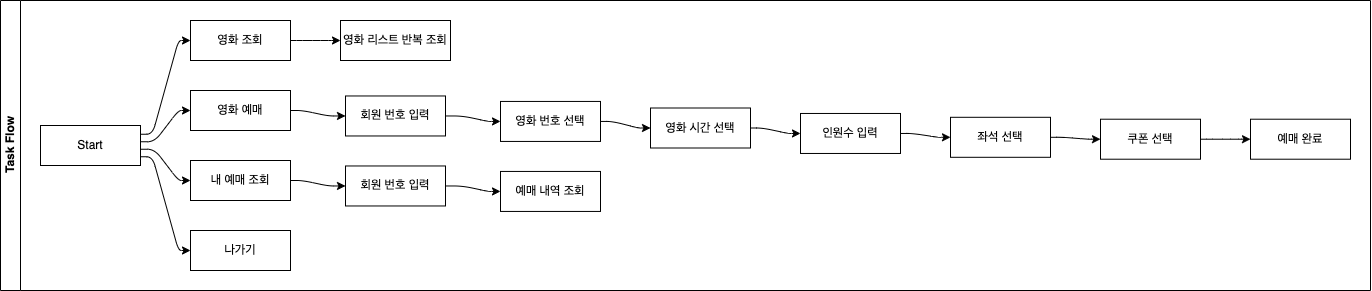

The diagram above was exported from draw.io. Its source (the exported page's mxGraphModel, read from the mxfile embedded in the PNG):
<mxGraphModel dx="4154" dy="1403" grid="1" gridSize="10" guides="1" tooltips="1" connect="1" arrows="1" fold="1" page="1" pageScale="1" pageWidth="1169" pageHeight="827" math="0" shadow="0">
  <root>
    <mxCell id="0" />
    <mxCell id="1" parent="0" />
    <mxCell id="Pw2VO-spyUh9d-HkhykK-1" value="Task Flow" style="swimlane;html=1;startSize=20;horizontal=0;childLayout=flowLayout;flowOrientation=west;resizable=0;interRankCellSpacing=50;containerType=tree;fontSize=12;" parent="1" vertex="1">
      <mxGeometry x="-920" y="790" width="1370" height="290" as="geometry" />
    </mxCell>
    <mxCell id="Pw2VO-spyUh9d-HkhykK-2" value="Start" style="whiteSpace=wrap;html=1;" parent="Pw2VO-spyUh9d-HkhykK-1" vertex="1">
      <mxGeometry x="40" y="125" width="100" height="40" as="geometry" />
    </mxCell>
    <mxCell id="Pw2VO-spyUh9d-HkhykK-3" value="영화 조회" style="whiteSpace=wrap;html=1;" parent="Pw2VO-spyUh9d-HkhykK-1" vertex="1">
      <mxGeometry x="190" y="20" width="100" height="40" as="geometry" />
    </mxCell>
    <mxCell id="Pw2VO-spyUh9d-HkhykK-4" value="" style="html=1;rounded=1;curved=0;sourcePerimeterSpacing=0;targetPerimeterSpacing=0;startSize=6;endSize=6;noEdgeStyle=1;orthogonal=1;" parent="Pw2VO-spyUh9d-HkhykK-1" source="Pw2VO-spyUh9d-HkhykK-2" target="Pw2VO-spyUh9d-HkhykK-3" edge="1">
      <mxGeometry relative="1" as="geometry">
        <Array as="points">
          <mxPoint x="152" y="133.75" />
          <mxPoint x="178" y="40" />
        </Array>
      </mxGeometry>
    </mxCell>
    <mxCell id="Pw2VO-spyUh9d-HkhykK-5" value="영화 예매" style="whiteSpace=wrap;html=1;" parent="Pw2VO-spyUh9d-HkhykK-1" vertex="1">
      <mxGeometry x="190" y="90" width="100" height="40" as="geometry" />
    </mxCell>
    <mxCell id="Pw2VO-spyUh9d-HkhykK-6" value="" style="html=1;rounded=1;curved=0;sourcePerimeterSpacing=0;targetPerimeterSpacing=0;startSize=6;endSize=6;noEdgeStyle=1;orthogonal=1;" parent="Pw2VO-spyUh9d-HkhykK-1" source="Pw2VO-spyUh9d-HkhykK-2" target="Pw2VO-spyUh9d-HkhykK-5" edge="1">
      <mxGeometry relative="1" as="geometry">
        <Array as="points">
          <mxPoint x="154" y="141.25" />
          <mxPoint x="178" y="110" />
        </Array>
      </mxGeometry>
    </mxCell>
    <mxCell id="Pw2VO-spyUh9d-HkhykK-10" value="" style="html=1;rounded=1;curved=0;sourcePerimeterSpacing=0;targetPerimeterSpacing=0;startSize=6;endSize=6;noEdgeStyle=1;orthogonal=1;" parent="Pw2VO-spyUh9d-HkhykK-1" source="Pw2VO-spyUh9d-HkhykK-2" target="Pw2VO-spyUh9d-HkhykK-11" edge="1">
      <mxGeometry relative="1" as="geometry">
        <mxPoint x="470" y="1182.5" as="sourcePoint" />
        <Array as="points">
          <mxPoint x="154" y="148.75" />
          <mxPoint x="178" y="180" />
        </Array>
      </mxGeometry>
    </mxCell>
    <mxCell id="Pw2VO-spyUh9d-HkhykK-11" value="내 예매 조회" style="whiteSpace=wrap;html=1;" parent="Pw2VO-spyUh9d-HkhykK-1" vertex="1">
      <mxGeometry x="190" y="160" width="100" height="40" as="geometry" />
    </mxCell>
    <mxCell id="Pw2VO-spyUh9d-HkhykK-12" value="" style="html=1;rounded=1;curved=0;sourcePerimeterSpacing=0;targetPerimeterSpacing=0;startSize=6;endSize=6;noEdgeStyle=1;orthogonal=1;" parent="Pw2VO-spyUh9d-HkhykK-1" source="Pw2VO-spyUh9d-HkhykK-2" target="Pw2VO-spyUh9d-HkhykK-13" edge="1">
      <mxGeometry relative="1" as="geometry">
        <mxPoint x="430" y="1200" as="sourcePoint" />
        <Array as="points">
          <mxPoint x="152" y="156.25" />
          <mxPoint x="178" y="250" />
        </Array>
      </mxGeometry>
    </mxCell>
    <mxCell id="Pw2VO-spyUh9d-HkhykK-13" value="나가기" style="whiteSpace=wrap;html=1;" parent="Pw2VO-spyUh9d-HkhykK-1" vertex="1">
      <mxGeometry x="190" y="230" width="100" height="40" as="geometry" />
    </mxCell>
    <mxCell id="Pw2VO-spyUh9d-HkhykK-14" value="" style="html=1;rounded=1;curved=0;sourcePerimeterSpacing=0;targetPerimeterSpacing=0;startSize=6;endSize=6;noEdgeStyle=1;orthogonal=1;" parent="Pw2VO-spyUh9d-HkhykK-1" source="Pw2VO-spyUh9d-HkhykK-3" target="Pw2VO-spyUh9d-HkhykK-15" edge="1">
      <mxGeometry relative="1" as="geometry">
        <mxPoint x="150" y="1073.75" as="sourcePoint" />
        <Array as="points">
          <mxPoint x="302" y="40" />
          <mxPoint x="328" y="40" />
        </Array>
      </mxGeometry>
    </mxCell>
    <mxCell id="Pw2VO-spyUh9d-HkhykK-15" value="영화 리스트 반복 조회" style="whiteSpace=wrap;html=1;" parent="Pw2VO-spyUh9d-HkhykK-1" vertex="1">
      <mxGeometry x="340" y="20" width="110" height="40" as="geometry" />
    </mxCell>
    <mxCell id="Pw2VO-spyUh9d-HkhykK-16" value="" style="html=1;rounded=1;curved=0;sourcePerimeterSpacing=0;targetPerimeterSpacing=0;startSize=6;endSize=6;noEdgeStyle=1;orthogonal=1;" parent="Pw2VO-spyUh9d-HkhykK-1" source="Pw2VO-spyUh9d-HkhykK-5" target="Pw2VO-spyUh9d-HkhykK-17" edge="1">
      <mxGeometry relative="1" as="geometry">
        <mxPoint x="30" y="1021.25" as="sourcePoint" />
        <Array as="points">
          <mxPoint x="302" y="110" />
          <mxPoint x="328" y="115.46875" />
        </Array>
      </mxGeometry>
    </mxCell>
    <mxCell id="Pw2VO-spyUh9d-HkhykK-17" value="회원 번호 입력" style="whiteSpace=wrap;html=1;" parent="Pw2VO-spyUh9d-HkhykK-1" vertex="1">
      <mxGeometry x="345" y="95.46875" width="100" height="40" as="geometry" />
    </mxCell>
    <mxCell id="Pw2VO-spyUh9d-HkhykK-18" value="" style="html=1;rounded=1;curved=0;sourcePerimeterSpacing=0;targetPerimeterSpacing=0;startSize=6;endSize=6;noEdgeStyle=1;orthogonal=1;" parent="Pw2VO-spyUh9d-HkhykK-1" source="Pw2VO-spyUh9d-HkhykK-17" target="Pw2VO-spyUh9d-HkhykK-19" edge="1">
      <mxGeometry relative="1" as="geometry">
        <mxPoint x="140" y="970" as="sourcePoint" />
        <Array as="points">
          <mxPoint x="462" y="115.46875" />
          <mxPoint x="488" y="120.9375" />
        </Array>
      </mxGeometry>
    </mxCell>
    <mxCell id="Pw2VO-spyUh9d-HkhykK-19" value="영화 번호 선택" style="whiteSpace=wrap;html=1;" parent="Pw2VO-spyUh9d-HkhykK-1" vertex="1">
      <mxGeometry x="500" y="100.9375" width="100" height="40" as="geometry" />
    </mxCell>
    <mxCell id="Pw2VO-spyUh9d-HkhykK-22" value="" style="html=1;rounded=1;curved=0;sourcePerimeterSpacing=0;targetPerimeterSpacing=0;startSize=6;endSize=6;noEdgeStyle=1;orthogonal=1;" parent="Pw2VO-spyUh9d-HkhykK-1" source="Pw2VO-spyUh9d-HkhykK-19" target="Pw2VO-spyUh9d-HkhykK-23" edge="1">
      <mxGeometry relative="1" as="geometry">
        <mxPoint x="255" y="951.09375" as="sourcePoint" />
        <Array as="points">
          <mxPoint x="612" y="120.9375" />
          <mxPoint x="638" y="127.5" />
        </Array>
      </mxGeometry>
    </mxCell>
    <mxCell id="Pw2VO-spyUh9d-HkhykK-23" value="영화 시간 선택" style="whiteSpace=wrap;html=1;" parent="Pw2VO-spyUh9d-HkhykK-1" vertex="1">
      <mxGeometry x="650" y="107.5" width="100" height="40" as="geometry" />
    </mxCell>
    <mxCell id="Pw2VO-spyUh9d-HkhykK-24" value="" style="html=1;rounded=1;curved=0;sourcePerimeterSpacing=0;targetPerimeterSpacing=0;startSize=6;endSize=6;noEdgeStyle=1;orthogonal=1;" parent="Pw2VO-spyUh9d-HkhykK-1" source="Pw2VO-spyUh9d-HkhykK-23" target="Pw2VO-spyUh9d-HkhykK-25" edge="1">
      <mxGeometry relative="1" as="geometry">
        <mxPoint x="250" y="875.2559280395508" as="sourcePoint" />
        <Array as="points">
          <mxPoint x="762" y="127.5" />
          <mxPoint x="788" y="132.96875" />
        </Array>
      </mxGeometry>
    </mxCell>
    <mxCell id="Pw2VO-spyUh9d-HkhykK-25" value="인원수 입력" style="whiteSpace=wrap;html=1;" parent="Pw2VO-spyUh9d-HkhykK-1" vertex="1">
      <mxGeometry x="800" y="112.96875" width="100" height="40" as="geometry" />
    </mxCell>
    <mxCell id="Pw2VO-spyUh9d-HkhykK-26" value="" style="html=1;rounded=1;curved=0;sourcePerimeterSpacing=0;targetPerimeterSpacing=0;startSize=6;endSize=6;noEdgeStyle=1;orthogonal=1;" parent="Pw2VO-spyUh9d-HkhykK-1" source="Pw2VO-spyUh9d-HkhykK-25" target="Pw2VO-spyUh9d-HkhykK-27" edge="1">
      <mxGeometry relative="1" as="geometry">
        <mxPoint x="320" y="839.8034286499023" as="sourcePoint" />
        <Array as="points">
          <mxPoint x="912" y="132.96875" />
          <mxPoint x="938" y="136.796875" />
        </Array>
      </mxGeometry>
    </mxCell>
    <mxCell id="Pw2VO-spyUh9d-HkhykK-27" value="좌석 선택" style="whiteSpace=wrap;html=1;" parent="Pw2VO-spyUh9d-HkhykK-1" vertex="1">
      <mxGeometry x="950" y="116.796875" width="100" height="40" as="geometry" />
    </mxCell>
    <mxCell id="Pw2VO-spyUh9d-HkhykK-28" value="" style="html=1;rounded=1;curved=0;sourcePerimeterSpacing=0;targetPerimeterSpacing=0;startSize=6;endSize=6;noEdgeStyle=1;orthogonal=1;" parent="Pw2VO-spyUh9d-HkhykK-1" source="Pw2VO-spyUh9d-HkhykK-27" target="Pw2VO-spyUh9d-HkhykK-29" edge="1">
      <mxGeometry relative="1" as="geometry">
        <mxPoint x="390" y="805.3183005750179" as="sourcePoint" />
        <Array as="points">
          <mxPoint x="1062" y="136.796875" />
          <mxPoint x="1088" y="138.7109375" />
        </Array>
      </mxGeometry>
    </mxCell>
    <mxCell id="Pw2VO-spyUh9d-HkhykK-29" value="쿠폰 선택" style="whiteSpace=wrap;html=1;" parent="Pw2VO-spyUh9d-HkhykK-1" vertex="1">
      <mxGeometry x="1100" y="118.7109375" width="100" height="40" as="geometry" />
    </mxCell>
    <mxCell id="Pw2VO-spyUh9d-HkhykK-30" value="" style="html=1;rounded=1;curved=0;sourcePerimeterSpacing=0;targetPerimeterSpacing=0;startSize=6;endSize=6;noEdgeStyle=1;orthogonal=1;" parent="Pw2VO-spyUh9d-HkhykK-1" source="Pw2VO-spyUh9d-HkhykK-11" target="Pw2VO-spyUh9d-HkhykK-31" edge="1">
      <mxGeometry relative="1" as="geometry">
        <mxPoint x="-450" y="788.75" as="sourcePoint" />
        <Array as="points">
          <mxPoint x="302" y="180" />
          <mxPoint x="328" y="185.46875" />
        </Array>
      </mxGeometry>
    </mxCell>
    <mxCell id="Pw2VO-spyUh9d-HkhykK-31" value="회원 번호 입력" style="whiteSpace=wrap;html=1;" parent="Pw2VO-spyUh9d-HkhykK-1" vertex="1">
      <mxGeometry x="345" y="165.46875" width="100" height="40" as="geometry" />
    </mxCell>
    <mxCell id="Pw2VO-spyUh9d-HkhykK-32" value="" style="html=1;rounded=1;curved=0;sourcePerimeterSpacing=0;targetPerimeterSpacing=0;startSize=6;endSize=6;noEdgeStyle=1;orthogonal=1;" parent="Pw2VO-spyUh9d-HkhykK-1" source="Pw2VO-spyUh9d-HkhykK-29" target="Pw2VO-spyUh9d-HkhykK-33" edge="1">
      <mxGeometry relative="1" as="geometry">
        <mxPoint x="330" y="1028.5400390625" as="sourcePoint" />
        <Array as="points">
          <mxPoint x="1212" y="138.7109375" />
          <mxPoint x="1238" y="138.7109375" />
        </Array>
      </mxGeometry>
    </mxCell>
    <mxCell id="Pw2VO-spyUh9d-HkhykK-33" value="예매 완료" style="whiteSpace=wrap;html=1;" parent="Pw2VO-spyUh9d-HkhykK-1" vertex="1">
      <mxGeometry x="1250" y="118.7109375" width="100" height="40" as="geometry" />
    </mxCell>
    <mxCell id="Pw2VO-spyUh9d-HkhykK-34" value="" style="html=1;rounded=1;curved=0;sourcePerimeterSpacing=0;targetPerimeterSpacing=0;startSize=6;endSize=6;noEdgeStyle=1;orthogonal=1;" parent="Pw2VO-spyUh9d-HkhykK-1" source="Pw2VO-spyUh9d-HkhykK-31" target="Pw2VO-spyUh9d-HkhykK-35" edge="1">
      <mxGeometry relative="1" as="geometry">
        <mxPoint x="-550" y="1010" as="sourcePoint" />
        <Array as="points">
          <mxPoint x="462" y="185.46875" />
          <mxPoint x="488" y="190.9375" />
        </Array>
      </mxGeometry>
    </mxCell>
    <mxCell id="Pw2VO-spyUh9d-HkhykK-35" value="예매 내역 조회" style="whiteSpace=wrap;html=1;" parent="Pw2VO-spyUh9d-HkhykK-1" vertex="1">
      <mxGeometry x="500" y="170.9375" width="100" height="40" as="geometry" />
    </mxCell>
  </root>
</mxGraphModel>